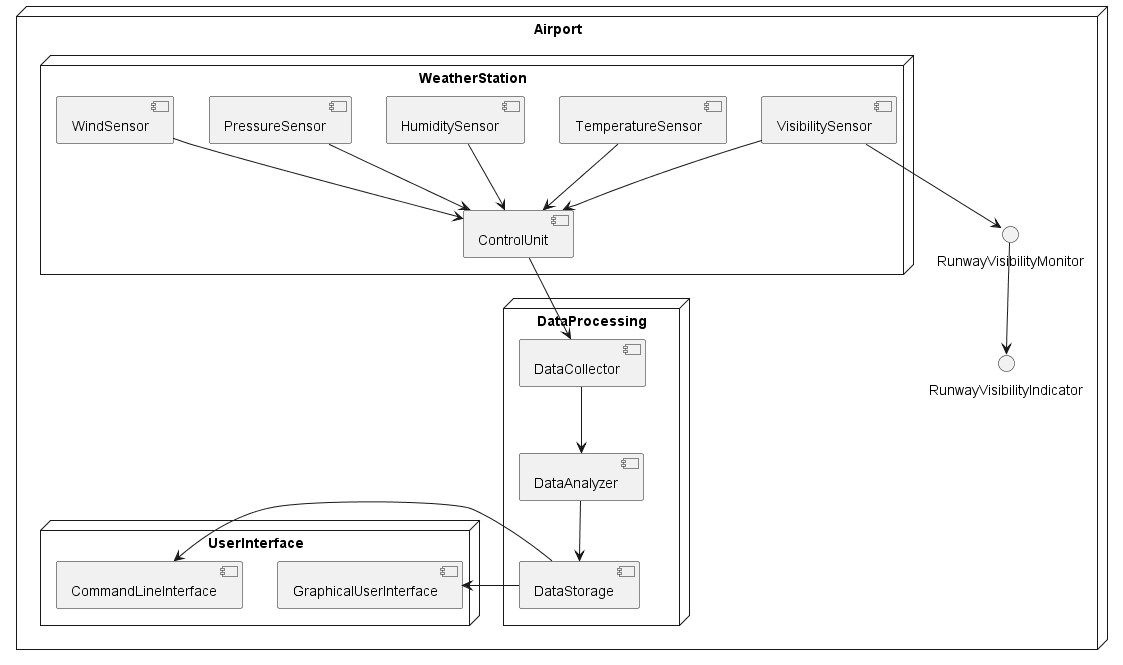

The diagram above was rendered by PlantUML. Its source (embedded in the PNG):
@startuml
node Airport {
  node WeatherStation {
    component TemperatureSensor
    component HumiditySensor
    component PressureSensor
    component WindSensor
    component ControlUnit
    component VisibilitySensor
  }
  node DataProcessing {
    component DataCollector
    component DataAnalyzer
    component DataStorage
  }
  node UserInterface {
    component GraphicalUserInterface
    component CommandLineInterface
  }
  ControlUnit --> DataCollector
  TemperatureSensor --> ControlUnit
  HumiditySensor --> ControlUnit
  PressureSensor --> ControlUnit
  WindSensor --> ControlUnit
  VisibilitySensor --> ControlUnit
  DataCollector --> DataAnalyzer
  DataAnalyzer --> DataStorage
  DataStorage -right-> GraphicalUserInterface
  DataStorage -right-> CommandLineInterface
  VisibilitySensor --> RunwayVisibilityMonitor
  RunwayVisibilityMonitor --> RunwayVisibilityIndicator
}
@enduml